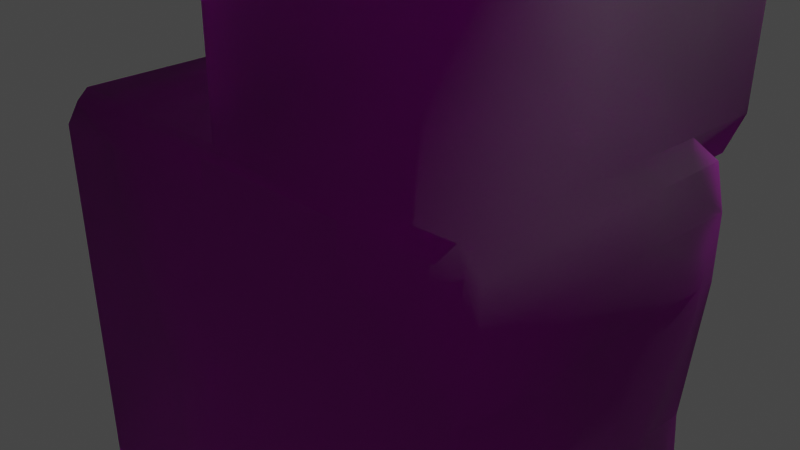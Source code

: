 # Source: Floor_Block_C.blend  (saved by Blender 3.5.10; exported with 4.5.12 LTS)
import bpy
from mathutils import Matrix  # noqa: F401  (used for matrix-valued properties, if any)

bpy.ops.wm.read_factory_settings(use_empty=True)
scene = bpy.context.scene
scene.name = 'Scene'

# ---- collections
col_collection = bpy.data.collections.new('Collection'); scene.collection.children.link(col_collection)

# ---- images (referenced by path relative to the original .blend; pixels are not part of the script)
import os
ASSET_DIR = os.environ.get("B2B_ASSET_DIR", "")  # directory of the original .blend (textures are referenced by path, not embedded)
HERE = os.path.dirname(os.path.abspath(__file__))  # packed textures are extracted next to this script under _unpacked/

def load_image(name, relpath, width, height, colorspace="sRGB"):
    """Load a texture the original file referenced (path relative to the .blend, or extracted next to this script)."""
    p = next((c for c in (os.path.join(HERE, relpath), os.path.join(ASSET_DIR, relpath)) if relpath and os.path.exists(c)), "")
    if p:
        img = bpy.data.images.load(p, check_existing=True)
        img.name = name
    else:  # same state as the original file: an image datablock whose file is absent (Cycles renders it pink)
        img = bpy.data.images.new(name, width, height)
        img.source = "FILE"
        img.filepath = "//" + (relpath or name)
    img.colorspace_settings.name = colorspace
    return img
img_dn_hl_floor_blocks_b_png = load_image('Dn_HL_Floor_Blocks_B.png', 'Dn_HL_Floor_Blocks_B.png', 1024, 1024, 'sRGB')
img_c__users_joo_desktop_files_game_environment_hell_textures__dn_h = load_image('C__Users_joo_Desktop_Files_Game_Environment_Hell_Textures__Dn_H', 'C__Users_joo_Desktop_Files_Game_Environment_Hell_Textures__Dn_HL_Floor_Blocks_A_NM_png_Normal_Bump.png', 1024, 1024, 'sRGB')

# ---- materials (node trees are filled in below, after node groups)
mat_dn_hl_floor_blocks_a_blend = bpy.data.materials.new('Dn_HL_Floor_Blocks_A_Blend')
mat_dn_hl_floor_blocks_a_blend.use_transparent_shadow = False
mat_dn_hl_floor_blocks_a_blend.diffuse_color = (0.588, 0.588, 0.588, 1.0)
mat_dn_hl_floor_blocks_a_blend.roughness = 0.9

# ---- material node trees
mat_dn_hl_floor_blocks_a_blend.use_nodes = True; mat_dn_hl_floor_blocks_a_blend.node_tree.nodes.clear()
_N = mat_dn_hl_floor_blocks_a_blend.node_tree.nodes; _L = mat_dn_hl_floor_blocks_a_blend.node_tree.links
n0 = _N.new('ShaderNodeBsdfPrincipled'); n0.name = 'Principled BSDF'; n0.location = (0, 300)
n0.distribution = 'GGX'
n0.subsurface_method = 'RANDOM_WALK_SKIN'
n0.inputs[2].default_value = 0.9
n0.inputs[13].default_value = 0.0
n0.inputs[18].default_value = 1.0
n0.inputs[27].default_value = (0.0, 0.0, 0.0, 1.0)
n0.inputs[28].default_value = 1.0
n1 = _N.new('ShaderNodeOutputMaterial'); n1.name = 'Material Output'; n1.location = (280, 300)
n2 = _N.new('ShaderNodeTexImage'); n2.name = 'Image Texture'; n2.location = (-480, 300)
n2.image = img_dn_hl_floor_blocks_b_png
n3 = _N.new('ShaderNodeTexImage'); n3.name = 'Image Texture.001'; n3.location = (-480, 0)
n3.image = img_c__users_joo_desktop_files_game_environment_hell_textures__dn_h
n4 = _N.new('ShaderNodeNormalMap'); n4.name = 'Normal Map'; n4.location = (-200, 0)
n4.inputs[0].default_value = 0.0
_L.new(n2.outputs[0], n0.inputs[0])
_L.new(n3.outputs[0], n4.inputs[1])
_L.new(n4.outputs[0], n0.inputs[5])
_L.new(n0.outputs[0], n1.inputs[0])
n1.is_active_output = True

# ---- world
world_world = bpy.data.worlds.new('World'); scene.world = world_world
world_world.use_nodes = True; world_world.node_tree.nodes.clear()
_N = world_world.node_tree.nodes; _L = world_world.node_tree.links
n0 = _N.new('ShaderNodeOutputWorld'); n0.name = 'World Output'; n0.location = (300, 300)
n1 = _N.new('ShaderNodeBackground'); n1.name = 'Background'; n1.location = (10, 300)
n1.inputs[0].default_value = (0.05088, 0.05088, 0.05088, 1.0)
_L.new(n1.outputs[0], n0.inputs[0])
n0.is_active_output = True
world_world.color = (0.05088, 0.05088, 0.05088)
world_world.use_sun_shadow = False
world_world.sun_shadow_jitter_overblur = 0.0

# ---- cameras
cam_camera = bpy.data.cameras.new('Camera')
cam_camera.clip_end = 100.0
cam_camera.ortho_scale = 7.314

# ---- lights
light_light = bpy.data.lights.new('Light', 'POINT')
light_light.transmission_factor = 0.0
light_light.energy = 1000.0
light_light.shadow_soft_size = 0.1
light_light.shadow_maximum_resolution = 0.006
light_light.use_absolute_resolution = True

# ---- meshes
me_floor_block_c = bpy.data.meshes.new('Floor_Block_C')
me_floor_block_c.from_pydata([(2.74, -2.55, 1.992), (2.625, -2.466, 1.992), (2.896, -2.652, 1.992), (1.414, 1.16, 1.992), (-0.449, 1.111, 1.992), (1.379, 0.726, 1.992), (-0.4596, 0.726, 1.992), (2.825, 1.185, -1.123), (2.495, 0.9631, -1.123), (2.555, 1.321, -1.123), (2.928, 0.726, -1.123), (2.511, 0.01322, -1.123), (2.921, 0.02539, -1.123), (0.5222, 0.8833, -1.123), (2.75, -1.523, -1.123), (2.445, -1.511, -1.123), (0.8307, -1.541, -1.123), (2.493, -2.636, -1.123), (2.821, -2.699, -1.123), (2.747, -3.716, -1.123), (2.444, -3.942, -1.123), (1.021, -3.919, -1.123), (0.1767, -3.919, -1.123), (-0.3784, -2.633, -1.123), (-0.3491, -3.92, -1.123), (-0.4001, -1.549, -1.123), (-0.4481, 0.844, -1.123), (-2.06, -2.041, -1.161), (-2.601, -3.88, -1.123), (-1.883, -1.864, -1.186), (-1.894, 0.7752, -1.123), (-0.449, 1.19, -1.123), (-1.837, -1.572, -1.207), (-1.999, 1.019, -1.123), (-2.26, 1.153, -1.018), (-2.245, 0.9949, -1.014), (-2.078, 0.931, -1.014), (-1.999, 0.7702, -1.014), (-2.587, 0.5815, -0.9436), (-2.572, 0.8953, -0.9436), (-1.985, -1.574, -1.098), (-2.563, -1.53, -1.028), (-2.023, -1.838, -1.077), (-2.225, -1.961, -1.052), (-2.548, -2.036, -1.014), (-2.653, -2.118, -1.123), (-2.83, -2.167, -1.123), (-2.775, -3.639, -1.123), (-0.57, -4.087, 1.992), (-2.601, -4.051, 1.992), (-2.601, -4.051, 0.3953), (-0.4568, -4.088, 0.3953), (-2.601, -4.051, -0.503), (0.2027, -4.065, 1.783), (-0.3896, -4.089, -0.5521), (0.1533, -4.098, -0.5015), (0.1711, -4.099, 0.3953), (1.119, -4.114, -0.4113), (1.075, -4.113, 0.3953), (0.9865, -4.112, 1.992), (2.581, -4.138, 1.992), (2.581, -4.138, -0.275), (2.581, -4.138, 0.3953), (2.885, -3.912, 1.992), (2.885, -3.912, 0.3953), (2.885, -3.912, -0.2965), (2.896, -2.647, 0.3953), (2.896, -2.645, -0.3495), (2.74, -2.533, 0.3953), (2.762, -1.525, 1.943), (2.75, -1.523, -0.3964), (2.75, -1.523, 0.3953), (2.763, -0.1257, 0.3953), (2.762, -0.1446, 1.992), (2.921, 0.0169, 1.992), (2.921, 0.02477, -0.8963), (2.921, 0.02125, 0.3953), (2.928, 0.726, 1.992), (2.928, 0.726, 0.3953), (2.847, 1.164, 1.875), (2.836, 1.175, 0.3386), (2.557, 1.337, 1.845), (2.556, 1.329, 0.324), (2.609, 3.774, 1.813), (2.609, 3.774, 0.3083), (2.447, 4.138, 1.813), (2.447, 4.138, 0.3083), (2.599, 3.29, -1.992), (2.555, 1.321, -1.992), (2.609, 3.774, -1.123), (2.447, 4.138, -1.123), (2.609, 3.774, -1.992), (2.447, 4.138, -1.798), (-0.4216, 0.8451, -1.798), (-0.449, 1.19, -1.798), (-0.4956, 3.147, -1.798), (-0.4956, 3.147, -1.123), (-0.291, 3.618, -1.798), (-0.291, 3.618, -1.123), (-0.4502, 1.195, 0.3272), (-0.5013, 3.383, -0.4796), (-0.516, 4.001, -0.2544), (-0.516, 3.999, 0.3057), (-0.516, 3.996, 1.808), (-0.4514, 1.2, 1.852), (2.475, 0.9623, -1.798), (0.5423, 0.8841, -1.798), (0.5471, 1.234, -1.992), (-0.09516, 0.8583, -1.798), (-0.09232, 1.206, -1.992), (-0.09156, 3.076, -1.992), (0.5091, 3.123, -1.992), (0.1589, 3.501, -1.992), (-0.07998, 3.847, -1.798), (0.4979, 3.679, -1.992), (0.3445, 4.113, -1.798), (-2.775, -3.815, 1.992), (-2.775, -3.812, 0.3953), (-2.827, -2.252, 0.3953), (-2.828, -2.229, 1.992), (-2.775, -3.811, -0.5134), (-2.831, -2.14, -0.5306), (-2.854, -1.475, 0.3953), (-2.854, -1.476, 1.992), (-2.928, 0.726, 1.992), (-2.839, -1.918, -0.1749), (-2.576, -2.027, -0.576), (-2.583, -1.824, -0.2661), (-2.854, -1.475, -0.02595), (-2.928, 0.726, 0.3953), (-2.74, 1.142, 1.822), (-2.587, -1.703, -0.5619), (-2.595, -1.474, -0.1467), (-2.595, -1.474, -0.5519), (-2.669, 0.726, -0.4807), (-2.669, 0.726, -0.147), (-2.616, 1.045, -0.445), (-2.928, 0.726, -0.03558), (-2.616, 1.045, -0.1443), (-2.394, 1.052, -0.4333), (-2.574, 1.048, -0.1436), (-2.3, 1.152, -0.3689), (-2.52, 1.147, -0.06109), (-1.866, 1.165, 1.833), (-2.191, 1.155, 0.3159), (-2.74, 1.142, -0.03579), (-2.74, 1.142, 0.3124), (-0.07998, 3.847, -1.123), (-0.3676, 4.104, -0.2701), (0.3445, 4.113, -1.123), (0.1745, 4.111, -0.7436), (0.5086, 4.115, 0.3083), (0.9866, 4.121, 1.813), (-0.3676, 4.104, 1.813), (-0.3676, 4.104, 0.3083), (2.529, -1.521, 1.943), (1.005, -3.88, 1.992), (2.678, -0.05986, 1.992), (1.198, -1.508, 1.992), (2.77, 1.195, 1.992), (1.527, 1.29, 1.848), (1.03, 3.886, 1.81), (-1.836, 1.081, 1.992), (-1.653, 0.726, 1.992), (-2.648, 1.063, 1.992), (-0.5106, -1.495, 1.992), (-0.528, -2.254, 1.992), (0.2602, -3.867, 1.992), (-0.5646, -3.853, 1.992), (0.2312, -3.984, 1.931)], [], [(0, 1, 2), (3, 4, 5), (6, 5, 4), (7, 8, 9), (8, 7, 10), (10, 11, 8), (11, 10, 12), (11, 13, 8), (14, 11, 12), (11, 14, 15), (11, 16, 13), (15, 16, 11), (14, 17, 15), (17, 16, 15), (17, 14, 18), (19, 17, 18), (17, 19, 20), (20, 21, 17), (21, 16, 17), (22, 16, 21), (22, 23, 16), (23, 22, 24), (25, 13, 16), (16, 23, 25), (13, 25, 26), (27, 23, 24), (27, 24, 28), (29, 25, 23), (23, 27, 29), (25, 30, 26), (30, 31, 26), (25, 29, 32), (32, 30, 25), (31, 30, 33), (31, 33, 34), (33, 35, 34), (30, 36, 33), (35, 33, 36), (32, 37, 30), (36, 30, 37), (36, 38, 35), (38, 36, 37), (35, 38, 39), (37, 32, 40), (40, 38, 37), (29, 40, 32), (38, 40, 41), (40, 29, 42), (29, 27, 42), (40, 43, 41), (43, 40, 42), (43, 42, 27), (41, 43, 44), (27, 45, 43), (43, 45, 44), (28, 45, 27), (44, 45, 46), (47, 45, 28), (45, 47, 46), (48, 49, 50), (48, 50, 51), (51, 50, 52), (51, 53, 48), (51, 52, 54), (28, 54, 52), (54, 28, 24), (24, 55, 54), (55, 51, 54), (55, 24, 22), (21, 55, 22), (53, 51, 56), (51, 55, 56), (55, 21, 57), (56, 55, 57), (20, 57, 21), (58, 53, 56), (58, 56, 57), (53, 58, 59), (59, 58, 60), (57, 20, 61), (61, 58, 57), (19, 61, 20), (60, 58, 62), (58, 61, 62), (60, 62, 63), (63, 62, 64), (61, 64, 62), (64, 2, 63), (61, 19, 65), (64, 61, 65), (2, 64, 66), (66, 64, 65), (19, 67, 65), (65, 67, 66), (67, 19, 18), (67, 18, 14), (2, 66, 68), (66, 67, 68), (68, 0, 2), (68, 69, 0), (67, 14, 70), (68, 67, 70), (69, 68, 71), (68, 70, 71), (69, 71, 72), (70, 72, 71), (69, 72, 73), (72, 74, 73), (14, 75, 70), (75, 72, 70), (75, 14, 12), (74, 72, 76), (75, 76, 72), (76, 77, 74), (10, 75, 12), (77, 76, 78), (75, 78, 76), (78, 75, 10), (77, 78, 79), (10, 80, 78), (80, 79, 78), (80, 10, 7), (80, 81, 79), (7, 82, 80), (82, 81, 80), (82, 83, 81), (9, 82, 7), (83, 82, 84), (9, 84, 82), (84, 85, 83), (85, 84, 86), (87, 9, 88), (89, 86, 84), (84, 9, 89), (89, 9, 87), (86, 89, 90), (89, 87, 91), (89, 92, 90), (92, 89, 91), (93, 26, 31), (93, 31, 94), (95, 94, 31), (31, 96, 95), (95, 96, 97), (96, 98, 97), (99, 96, 31), (100, 98, 96), (96, 99, 100), (98, 100, 101), (100, 102, 101), (100, 99, 102), (99, 103, 102), (103, 99, 104), (9, 105, 88), (105, 9, 8), (8, 106, 105), (106, 8, 13), (107, 105, 106), (105, 107, 88), (13, 108, 106), (108, 13, 26), (26, 93, 108), (108, 93, 94), (109, 106, 108), (108, 94, 109), (106, 109, 107), (94, 110, 109), (110, 107, 109), (110, 94, 95), (97, 110, 95), (111, 88, 107), (107, 110, 111), (88, 111, 87), (97, 112, 110), (112, 111, 110), (112, 97, 113), (87, 111, 114), (111, 112, 114), (113, 114, 112), (87, 114, 91), (114, 113, 115), (91, 114, 92), (92, 114, 115), (116, 50, 49), (50, 116, 117), (117, 52, 50), (116, 118, 117), (118, 116, 119), (52, 117, 120), (120, 28, 52), (28, 120, 47), (121, 120, 117), (120, 121, 47), (121, 117, 118), (47, 121, 46), (121, 44, 46), (119, 122, 118), (122, 119, 123), (124, 122, 123), (118, 125, 121), (118, 122, 125), (44, 121, 126), (44, 126, 41), (127, 121, 125), (121, 127, 126), (125, 122, 128), (125, 128, 127), (122, 124, 129), (129, 128, 122), (130, 129, 124), (131, 126, 127), (41, 126, 131), (132, 131, 127), (127, 128, 132), (41, 131, 133), (131, 132, 133), (133, 38, 41), (38, 133, 134), (132, 134, 133), (38, 134, 39), (128, 135, 132), (134, 132, 135), (136, 39, 134), (134, 135, 136), (135, 128, 137), (128, 129, 137), (135, 138, 136), (137, 138, 135), (139, 39, 136), (39, 139, 35), (35, 139, 34), (136, 140, 139), (140, 136, 138), (141, 34, 139), (140, 141, 139), (31, 34, 141), (31, 141, 99), (138, 142, 140), (142, 141, 140), (99, 143, 104), (141, 144, 99), (143, 99, 144), (144, 141, 142), (130, 143, 144), (142, 138, 145), (137, 145, 138), (146, 144, 142), (145, 146, 142), (146, 130, 144), (137, 146, 145), (129, 130, 146), (146, 137, 129), (97, 98, 113), (147, 113, 98), (115, 113, 147), (148, 147, 98), (98, 101, 148), (115, 147, 149), (92, 115, 149), (92, 149, 90), (147, 150, 149), (150, 90, 149), (150, 147, 148), (90, 150, 86), (148, 151, 150), (150, 151, 86), (86, 152, 85), (152, 86, 151), (153, 152, 151), (151, 148, 154), (154, 153, 151), (101, 154, 148), (154, 103, 153), (154, 101, 102), (102, 103, 154), (0, 69, 1), (1, 63, 2), (69, 155, 1), (69, 73, 155), (63, 1, 156), (156, 60, 63), (60, 156, 59), (155, 73, 157), (74, 157, 73), (77, 157, 74), (158, 1, 155), (157, 158, 155), (1, 158, 156), (157, 77, 5), (158, 157, 5), (159, 5, 77), (159, 77, 79), (159, 79, 81), (5, 159, 3), (81, 3, 159), (6, 158, 5), (3, 81, 160), (83, 160, 81), (104, 3, 160), (3, 104, 4), (160, 83, 161), (161, 104, 160), (85, 161, 83), (161, 85, 152), (153, 161, 152), (161, 153, 103), (104, 161, 103), (104, 162, 4), (162, 104, 143), (163, 4, 162), (4, 163, 6), (143, 164, 162), (164, 163, 162), (143, 130, 164), (124, 164, 130), (124, 163, 164), (123, 163, 124), (163, 165, 6), (163, 123, 165), (158, 6, 165), (119, 165, 123), (158, 165, 166), (119, 166, 165), (166, 156, 158), (116, 166, 119), (156, 166, 167), (156, 167, 59), (116, 168, 166), (167, 166, 168), (168, 116, 49), (49, 48, 168), (169, 59, 167), (168, 169, 167), (169, 168, 48), (59, 169, 53), (53, 169, 48)])
me_floor_block_c.polygons.foreach_set('use_smooth', [True] * 336)
_k = set([(3, 4), (3, 5), (4, 6)])
me_floor_block_c.attributes.new('sharp_edge', 'BOOLEAN', 'EDGE').data.foreach_set('value', [ (min(e.vertices), max(e.vertices)) in _k for e in me_floor_block_c.edges])
_uv = me_floor_block_c.uv_layers.new(name='UVMap')
_uv.uv.foreach_set('vector', [0.08258, 0.9899, 0.08649, 0.99, 0.07739, 0.99, 0.09448, 0.5801, 0.09522, 0.5291, 0.1067, 0.5793, 0.106, 0.5291, 0.1067, 0.5793, 0.09522, 0.5291, 0.3093, 0.146, 0.3022, 0.1509, 0.3037, 0.1431, 0.3022, 0.1509, 0.3093, 0.146, 0.3115, 0.1558, 0.3115, 0.1558, 0.3025, 0.1709, 0.3022, 0.1509, 0.3025, 0.1709, 0.3115, 0.1558, 0.311, 0.1704, 0.3025, 0.1709, 0.2607, 0.1519, 0.3022, 0.1509, 0.3071, 0.2031, 0.3025, 0.1709, 0.311, 0.1704, 0.3025, 0.1709, 0.3071, 0.2031, 0.3008, 0.2026, 0.3025, 0.1709, 0.2666, 0.2031, 0.2607, 0.1519, 0.3008, 0.2026, 0.2666, 0.2031, 0.3025, 0.1709, 0.3071, 0.2031, 0.3015, 0.2266, 0.3008, 0.2026, 0.3015, 0.2266, 0.2666, 0.2031, 0.3008, 0.2026, 0.3015, 0.2266, 0.3071, 0.2031, 0.3083, 0.228, 0.3066, 0.249, 0.3015, 0.2266, 0.3083, 0.228, 0.3015, 0.2266, 0.3066, 0.249, 0.3003, 0.2539, 0.3003, 0.2539, 0.2703, 0.2529, 0.3015, 0.2266, 0.2703, 0.2529, 0.2666, 0.2031, 0.3015, 0.2266, 0.2527, 0.2529, 0.2666, 0.2031, 0.2703, 0.2529, 0.2527, 0.2529, 0.2408, 0.2256, 0.2666, 0.2031, 0.2408, 0.2256, 0.2527, 0.2529, 0.2417, 0.2529, 0.2407, 0.2031, 0.2607, 0.1519, 0.2666, 0.2031, 0.2666, 0.2031, 0.2408, 0.2256, 0.2407, 0.2031, 0.2607, 0.1519, 0.2407, 0.2031, 0.2407, 0.1528, 0.2053, 0.2134, 0.2408, 0.2256, 0.2417, 0.2529, 0.2053, 0.2134, 0.2417, 0.2529, 0.1953, 0.2524, 0.2091, 0.2095, 0.2407, 0.2031, 0.2408, 0.2256, 0.2408, 0.2256, 0.2053, 0.2134, 0.2091, 0.2095, 0.2407, 0.2031, 0.2103, 0.1538, 0.2407, 0.1528, 0.2103, 0.1538, 0.2408, 0.1455, 0.2407, 0.1528, 0.2407, 0.2031, 0.2091, 0.2095, 0.2104, 0.2031, 0.2104, 0.2031, 0.2103, 0.1538, 0.2407, 0.2031, 0.2408, 0.1455, 0.2103, 0.1538, 0.2084, 0.1484, 0.2408, 0.1455, 0.2084, 0.1484, 0.2026, 0.1455, 0.2084, 0.1484, 0.2026, 0.1489, 0.2026, 0.1455, 0.2103, 0.1538, 0.2058, 0.1509, 0.2084, 0.1484, 0.2026, 0.1489, 0.2084, 0.1484, 0.2058, 0.1509, 0.2104, 0.2031, 0.2072, 0.1543, 0.2103, 0.1538, 0.2058, 0.1509, 0.2103, 0.1538, 0.2072, 0.1543, 0.2058, 0.1509, 0.1943, 0.1567, 0.2026, 0.1489, 0.1943, 0.1567, 0.2058, 0.1509, 0.2072, 0.1543, 0.2026, 0.1489, 0.1943, 0.1567, 0.1954, 0.1504, 0.2072, 0.1543, 0.2104, 0.2031, 0.2065, 0.2031, 0.2065, 0.2031, 0.1943, 0.1567, 0.2072, 0.1543, 0.2091, 0.2095, 0.2065, 0.2031, 0.2104, 0.2031, 0.1943, 0.1567, 0.2065, 0.2031, 0.1943, 0.2017, 0.2065, 0.2031, 0.2091, 0.2095, 0.2054, 0.2085, 0.2091, 0.2095, 0.2053, 0.2134, 0.2054, 0.2085, 0.2065, 0.2031, 0.2012, 0.2109, 0.1943, 0.2017, 0.2012, 0.2109, 0.2065, 0.2031, 0.2054, 0.2085, 0.2012, 0.2109, 0.2054, 0.2085, 0.2053, 0.2134, 0.1943, 0.2017, 0.2012, 0.2109, 0.1943, 0.2124, 0.2053, 0.2134, 0.1927, 0.2158, 0.2012, 0.2109, 0.2012, 0.2109, 0.1927, 0.2158, 0.1943, 0.2124, 0.1953, 0.2524, 0.1927, 0.2158, 0.2053, 0.2134, 0.1943, 0.2124, 0.1927, 0.2158, 0.1891, 0.2168, 0.1915, 0.2476, 0.1927, 0.2158, 0.1953, 0.2524, 0.1927, 0.2158, 0.1915, 0.2476, 0.1891, 0.2168, 0.4424, 0.8716, 0.4321, 0.9266, 0.3889, 0.9186, 0.4424, 0.8716, 0.3889, 0.9186, 0.3999, 0.8606, 0.3999, 0.8606, 0.3889, 0.9186, 0.3645, 0.9141, 0.3999, 0.8606, 0.4409, 0.8495, 0.4424, 0.8716, 0.3999, 0.8606, 0.3645, 0.9141, 0.3745, 0.8541, 0.3472, 0.9109, 0.3745, 0.8541, 0.3645, 0.9141, 0.3745, 0.8541, 0.3472, 0.9109, 0.3586, 0.85, 0.3586, 0.85, 0.3787, 0.8397, 0.3745, 0.8541, 0.3787, 0.8397, 0.3999, 0.8606, 0.3745, 0.8541, 0.3787, 0.8397, 0.3586, 0.85, 0.3611, 0.8357, 0.3655, 0.8127, 0.3787, 0.8397, 0.3611, 0.8357, 0.4409, 0.8495, 0.3999, 0.8606, 0.4031, 0.8438, 0.3999, 0.8606, 0.3787, 0.8397, 0.4031, 0.8438, 0.3787, 0.8397, 0.3655, 0.8127, 0.3857, 0.8142, 0.4031, 0.8438, 0.3787, 0.8397, 0.3857, 0.8142, 0.3726, 0.7737, 0.3857, 0.8142, 0.3655, 0.8127, 0.4077, 0.8195, 0.4409, 0.8495, 0.4031, 0.8438, 0.4077, 0.8195, 0.4031, 0.8438, 0.3857, 0.8142, 0.4409, 0.8495, 0.4077, 0.8195, 0.4507, 0.8286, 0.4507, 0.8286, 0.4077, 0.8195, 0.458, 0.7841, 0.3857, 0.8142, 0.3726, 0.7737, 0.3965, 0.7765, 0.3965, 0.7765, 0.4077, 0.8195, 0.3857, 0.8142, 0.3745, 0.7627, 0.3965, 0.7765, 0.3726, 0.7737, 0.458, 0.7841, 0.4077, 0.8195, 0.4148, 0.7786, 0.4077, 0.8195, 0.3965, 0.7765, 0.4148, 0.7786, 0.458, 0.7841, 0.4148, 0.7786, 0.4595, 0.7731, 0.4595, 0.7731, 0.4148, 0.7786, 0.416, 0.7683, 0.3965, 0.7765, 0.416, 0.7683, 0.4148, 0.7786, 0.416, 0.7683, 0.4617, 0.7363, 0.4595, 0.7731, 0.3965, 0.7765, 0.3745, 0.7627, 0.3975, 0.7665, 0.416, 0.7683, 0.3965, 0.7765, 0.3975, 0.7665, 0.4617, 0.7363, 0.416, 0.7683, 0.4175, 0.7336, 0.4175, 0.7336, 0.416, 0.7683, 0.3975, 0.7665, 0.3745, 0.7627, 0.3967, 0.7324, 0.3975, 0.7665, 0.3975, 0.7665, 0.3967, 0.7324, 0.4175, 0.7336, 0.3967, 0.7324, 0.3745, 0.7627, 0.3752, 0.7344, 0.3967, 0.7324, 0.3752, 0.7344, 0.3752, 0.7017, 0.4617, 0.7363, 0.4175, 0.7336, 0.4177, 0.7285, 0.4175, 0.7336, 0.3967, 0.7324, 0.4177, 0.7285, 0.4177, 0.7285, 0.4617, 0.731, 0.4617, 0.7363, 0.4177, 0.7285, 0.4602, 0.7014, 0.4617, 0.731, 0.3967, 0.7324, 0.3752, 0.7017, 0.3953, 0.7014, 0.4177, 0.7285, 0.3967, 0.7324, 0.3953, 0.7014, 0.4602, 0.7014, 0.4177, 0.7285, 0.4172, 0.7012, 0.4177, 0.7285, 0.3953, 0.7014, 0.4172, 0.7012, 0.4602, 0.7014, 0.4172, 0.7012, 0.417, 0.6631, 0.3953, 0.7014, 0.417, 0.6631, 0.4172, 0.7012, 0.4602, 0.7014, 0.417, 0.6631, 0.4609, 0.6628, 0.417, 0.6631, 0.4609, 0.6565, 0.4609, 0.6628, 0.3752, 0.7017, 0.3813, 0.6584, 0.3953, 0.7014, 0.3813, 0.6584, 0.417, 0.6631, 0.3953, 0.7014, 0.3813, 0.6584, 0.3752, 0.7017, 0.375, 0.6587, 0.4609, 0.6565, 0.417, 0.6631, 0.4167, 0.6572, 0.3813, 0.6584, 0.4167, 0.6572, 0.417, 0.6631, 0.4167, 0.6572, 0.4602, 0.6367, 0.4609, 0.6565, 0.3745, 0.6394, 0.3813, 0.6584, 0.375, 0.6587, 0.4602, 0.6367, 0.4167, 0.6572, 0.4163, 0.6379, 0.3813, 0.6584, 0.4163, 0.6379, 0.4167, 0.6572, 0.4163, 0.6379, 0.3813, 0.6584, 0.3745, 0.6394, 0.4602, 0.6367, 0.4163, 0.6379, 0.4565, 0.6245, 0.3745, 0.6394, 0.4143, 0.6255, 0.4163, 0.6379, 0.4143, 0.6255, 0.4565, 0.6245, 0.4163, 0.6379, 0.4143, 0.6255, 0.3745, 0.6394, 0.374, 0.6265, 0.4143, 0.6255, 0.4556, 0.6152, 0.4565, 0.6245, 0.374, 0.6265, 0.4136, 0.6167, 0.4143, 0.6255, 0.4136, 0.6167, 0.4556, 0.6152, 0.4143, 0.6255, 0.4136, 0.6167, 0.4529, 0.5483, 0.4556, 0.6152, 0.3738, 0.6182, 0.4136, 0.6167, 0.374, 0.6265, 0.4529, 0.5483, 0.4136, 0.6167, 0.4114, 0.5493, 0.3738, 0.6182, 0.4114, 0.5493, 0.4136, 0.6167, 0.4114, 0.5493, 0.4524, 0.5374, 0.4529, 0.5483, 0.4524, 0.5374, 0.4114, 0.5493, 0.4111, 0.5386, 0.3484, 0.5645, 0.3738, 0.6182, 0.3499, 0.6187, 0.3721, 0.5505, 0.4111, 0.5386, 0.4114, 0.5493, 0.4114, 0.5493, 0.3738, 0.6182, 0.3721, 0.5505, 0.3721, 0.5505, 0.3738, 0.6182, 0.3484, 0.5645, 0.4111, 0.5386, 0.3721, 0.5505, 0.3716, 0.5396, 0.3721, 0.5505, 0.3484, 0.5645, 0.3481, 0.5513, 0.3721, 0.5505, 0.353, 0.54, 0.3716, 0.5396, 0.353, 0.54, 0.3721, 0.5505, 0.3481, 0.5513, 0.2732, 0.1411, 0.2546, 0.1411, 0.2546, 0.1318, 0.2732, 0.1411, 0.2546, 0.1318, 0.2732, 0.1318, 0.2729, 0.07764, 0.2732, 0.1318, 0.2546, 0.1318, 0.2546, 0.1318, 0.2544, 0.07764, 0.2729, 0.07764, 0.2729, 0.07764, 0.2544, 0.07764, 0.2732, 0.06397, 0.2544, 0.07764, 0.2546, 0.06348, 0.2732, 0.06397, 0.2152, 0.1318, 0.2544, 0.07764, 0.2546, 0.1318, 0.2366, 0.07129, 0.2546, 0.06348, 0.2544, 0.07764, 0.2544, 0.07764, 0.2152, 0.1318, 0.2366, 0.07129, 0.2546, 0.06348, 0.2366, 0.07129, 0.2296, 0.05469, 0.2366, 0.07129, 0.2142, 0.05518, 0.2296, 0.05469, 0.2366, 0.07129, 0.2152, 0.1318, 0.2142, 0.05518, 0.2152, 0.1318, 0.1726, 0.05615, 0.2142, 0.05518, 0.1726, 0.05615, 0.2152, 0.1318, 0.1732, 0.1333, 0.9463, 0.5232, 0.9385, 0.509, 0.9463, 0.5049, 0.9385, 0.509, 0.9463, 0.5232, 0.9385, 0.5234, 0.9385, 0.5234, 0.8975, 0.509, 0.9385, 0.509, 0.8975, 0.509, 0.9385, 0.5234, 0.8965, 0.5229, 0.8984, 0.5005, 0.9385, 0.509, 0.8975, 0.509, 0.9385, 0.509, 0.8984, 0.5005, 0.9404, 0.5002, 0.8965, 0.5229, 0.8838, 0.5085, 0.8975, 0.509, 0.8838, 0.5085, 0.8965, 0.5229, 0.8765, 0.5225, 0.8765, 0.5225, 0.877, 0.5083, 0.8838, 0.5085, 0.8838, 0.5085, 0.877, 0.5083, 0.877, 0.5012, 0.8853, 0.5002, 0.8975, 0.509, 0.8838, 0.5085, 0.8838, 0.5085, 0.877, 0.5012, 0.8853, 0.5002, 0.8975, 0.509, 0.8853, 0.5002, 0.8984, 0.5005, 0.877, 0.5012, 0.8857, 0.4619, 0.8853, 0.5002, 0.8857, 0.4619, 0.8984, 0.5005, 0.8853, 0.5002, 0.8857, 0.4619, 0.877, 0.5012, 0.8765, 0.46, 0.8809, 0.4497, 0.8857, 0.4619, 0.8765, 0.46, 0.8984, 0.4609, 0.9404, 0.5002, 0.8984, 0.5005, 0.8984, 0.5005, 0.8857, 0.4619, 0.8984, 0.4609, 0.9404, 0.5002, 0.8984, 0.4609, 0.9424, 0.458, 0.8809, 0.4497, 0.8911, 0.4531, 0.8857, 0.4619, 0.8911, 0.4531, 0.8984, 0.4609, 0.8857, 0.4619, 0.8911, 0.4531, 0.8809, 0.4497, 0.8853, 0.4453, 0.9424, 0.458, 0.8984, 0.4609, 0.8979, 0.4497, 0.8984, 0.4609, 0.8911, 0.4531, 0.8979, 0.4497, 0.8853, 0.4453, 0.8979, 0.4497, 0.8911, 0.4531, 0.9424, 0.458, 0.8979, 0.4497, 0.9424, 0.4473, 0.8979, 0.4497, 0.8853, 0.4453, 0.8945, 0.4395, 0.9424, 0.4473, 0.8979, 0.4497, 0.939, 0.439, 0.939, 0.439, 0.8979, 0.4497, 0.8945, 0.4395, 0.6152, 0.6094, 0.6592, 0.6182, 0.6147, 0.6174, 0.6592, 0.6182, 0.6152, 0.6094, 0.6592, 0.6099, 0.6592, 0.6099, 0.6836, 0.6191, 0.6592, 0.6182, 0.6152, 0.6094, 0.6611, 0.5666, 0.6592, 0.6099, 0.6611, 0.5666, 0.6152, 0.6094, 0.6167, 0.5664, 0.6836, 0.6191, 0.6592, 0.6099, 0.6841, 0.6108, 0.6841, 0.6108, 0.7012, 0.616, 0.6836, 0.6191, 0.7012, 0.616, 0.6841, 0.6108, 0.7012, 0.6077, 0.6875, 0.5647, 0.6841, 0.6108, 0.6592, 0.6099, 0.6841, 0.6108, 0.6875, 0.5647, 0.7012, 0.6077, 0.6875, 0.5647, 0.6592, 0.6099, 0.6611, 0.5666, 0.7012, 0.6077, 0.6875, 0.5647, 0.7041, 0.5676, 0.6875, 0.5647, 0.7026, 0.5588, 0.7041, 0.5676, 0.6167, 0.5664, 0.6606, 0.5454, 0.6611, 0.5666, 0.6606, 0.5454, 0.6167, 0.5664, 0.6162, 0.5457, 0.6128, 0.4849, 0.6606, 0.5454, 0.6162, 0.5457, 0.6611, 0.5666, 0.6772, 0.5574, 0.6875, 0.5647, 0.6611, 0.5666, 0.6606, 0.5454, 0.6772, 0.5574, 0.7026, 0.5588, 0.6875, 0.5647, 0.6914, 0.5579, 0.7026, 0.5588, 0.6914, 0.5579, 0.7041, 0.5442, 0.6831, 0.5525, 0.6875, 0.5647, 0.6772, 0.5574, 0.6875, 0.5647, 0.6831, 0.5525, 0.6914, 0.5579, 0.6772, 0.5574, 0.6606, 0.5454, 0.6719, 0.5449, 0.6772, 0.5574, 0.6719, 0.5449, 0.6831, 0.5525, 0.6606, 0.5454, 0.6128, 0.4849, 0.6562, 0.4854, 0.6562, 0.4854, 0.6719, 0.5449, 0.6606, 0.5454, 0.6177, 0.4712, 0.6562, 0.4854, 0.6128, 0.4849, 0.6914, 0.5491, 0.6914, 0.5579, 0.6831, 0.5525, 0.7041, 0.5442, 0.6914, 0.5579, 0.6914, 0.5491, 0.6797, 0.5432, 0.6914, 0.5491, 0.6831, 0.5525, 0.6831, 0.5525, 0.6719, 0.5449, 0.6797, 0.5432, 0.7041, 0.5442, 0.6914, 0.5491, 0.6909, 0.5427, 0.6914, 0.5491, 0.6797, 0.5432, 0.6909, 0.5427, 0.6909, 0.5427, 0.6968, 0.4849, 0.7041, 0.5442, 0.6968, 0.4849, 0.6909, 0.5427, 0.6836, 0.4824, 0.6797, 0.5432, 0.6836, 0.4824, 0.6909, 0.5427, 0.6968, 0.4849, 0.6836, 0.4824, 0.6958, 0.4761, 0.6719, 0.5449, 0.6743, 0.4829, 0.6797, 0.5432, 0.6836, 0.4824, 0.6797, 0.5432, 0.6743, 0.4829, 0.6816, 0.4736, 0.6958, 0.4761, 0.6836, 0.4824, 0.6836, 0.4824, 0.6743, 0.4829, 0.6816, 0.4736, 0.6743, 0.4829, 0.6719, 0.5449, 0.6675, 0.4854, 0.6719, 0.5449, 0.6562, 0.4854, 0.6675, 0.4854, 0.6743, 0.4829, 0.6733, 0.4731, 0.6816, 0.4736, 0.6675, 0.4854, 0.6733, 0.4731, 0.6743, 0.4829, 0.6821, 0.4678, 0.6958, 0.4761, 0.6816, 0.4736, 0.6958, 0.4761, 0.6821, 0.4678, 0.6992, 0.4673, 0.6992, 0.4673, 0.6821, 0.4678, 0.6982, 0.4629, 0.6816, 0.4736, 0.6738, 0.4722, 0.6821, 0.4678, 0.6738, 0.4722, 0.6816, 0.4736, 0.6733, 0.4731, 0.6802, 0.4639, 0.6982, 0.4629, 0.6821, 0.4678, 0.6738, 0.4722, 0.6802, 0.4639, 0.6821, 0.4678, 0.7041, 0.4136, 0.6982, 0.4629, 0.6802, 0.4639, 0.7041, 0.4136, 0.6802, 0.4639, 0.6646, 0.4111, 0.6733, 0.4731, 0.6709, 0.4692, 0.6738, 0.4722, 0.6709, 0.4692, 0.6802, 0.4639, 0.6738, 0.4722, 0.6646, 0.4111, 0.6196, 0.4468, 0.6226, 0.4077, 0.6802, 0.4639, 0.6616, 0.4585, 0.6646, 0.4111, 0.6196, 0.4468, 0.6646, 0.4111, 0.6616, 0.4585, 0.6616, 0.4585, 0.6802, 0.4639, 0.6709, 0.4692, 0.6177, 0.4712, 0.6196, 0.4468, 0.6616, 0.4585, 0.6709, 0.4692, 0.6733, 0.4731, 0.668, 0.4736, 0.6675, 0.4854, 0.668, 0.4736, 0.6733, 0.4731, 0.6587, 0.4727, 0.6616, 0.4585, 0.6709, 0.4692, 0.668, 0.4736, 0.6587, 0.4727, 0.6709, 0.4692, 0.6587, 0.4727, 0.6177, 0.4712, 0.6616, 0.4585, 0.6675, 0.4854, 0.6587, 0.4727, 0.668, 0.4736, 0.6562, 0.4854, 0.6177, 0.4712, 0.6587, 0.4727, 0.6587, 0.4727, 0.6675, 0.4854, 0.6562, 0.4854, 0.1647, 0.1338, 0.1464, 0.1353, 0.1638, 0.1255, 0.1453, 0.127, 0.1638, 0.1255, 0.1464, 0.1353, 0.1631, 0.1118, 0.1638, 0.1255, 0.1453, 0.127, 0.1199, 0.1313, 0.1453, 0.127, 0.1464, 0.1353, 0.1464, 0.1353, 0.1196, 0.1362, 0.1199, 0.1313, 0.1631, 0.1118, 0.1453, 0.127, 0.1444, 0.1128, 0.162, 0.05371, 0.1631, 0.1118, 0.1444, 0.1128, 0.162, 0.05371, 0.1444, 0.1128, 0.1434, 0.05469, 0.1453, 0.127, 0.1338, 0.1172, 0.1444, 0.1128, 0.1338, 0.1172, 0.1434, 0.05469, 0.1444, 0.1128, 0.1338, 0.1172, 0.1453, 0.127, 0.1199, 0.1313, 0.1434, 0.05469, 0.1338, 0.1172, 0.1046, 0.0542, 0.1199, 0.1313, 0.1044, 0.1074, 0.1338, 0.1172, 0.1338, 0.1172, 0.1044, 0.1074, 0.1046, 0.0542, 0.1046, 0.0542, 0.06293, 0.09424, 0.06317, 0.05371, 0.06293, 0.09424, 0.1046, 0.0542, 0.1044, 0.1074, 0.06268, 0.1313, 0.06293, 0.09424, 0.1044, 0.1074, 0.1044, 0.1074, 0.1199, 0.1313, 0.1041, 0.1313, 0.1041, 0.1313, 0.06268, 0.1313, 0.1044, 0.1074, 0.1196, 0.1362, 0.1041, 0.1313, 0.1199, 0.1313, 0.1041, 0.1313, 0.0628, 0.1367, 0.06268, 0.1313, 0.1041, 0.1313, 0.1196, 0.1362, 0.1042, 0.1367, 0.1042, 0.1367, 0.0628, 0.1367, 0.1041, 0.1313, 0.1953, 0.6189, 0.1671, 0.6189, 0.1932, 0.6155, 0.1932, 0.6155, 0.2327, 0.623, 0.1981, 0.623, 0.1671, 0.6189, 0.1674, 0.6125, 0.1932, 0.6155, 0.1671, 0.6189, 0.1294, 0.6184, 0.1674, 0.6125, 0.2327, 0.623, 0.1932, 0.6155, 0.233, 0.5713, 0.233, 0.5713, 0.2389, 0.6147, 0.2327, 0.623, 0.2389, 0.6147, 0.233, 0.5713, 0.2394, 0.5708, 0.1674, 0.6125, 0.1294, 0.6184, 0.1272, 0.616, 0.1249, 0.6226, 0.1272, 0.616, 0.1294, 0.6184, 0.1058, 0.623, 0.1272, 0.616, 0.1249, 0.6226, 0.168, 0.5757, 0.1932, 0.6155, 0.1674, 0.6125, 0.1272, 0.616, 0.168, 0.5757, 0.1674, 0.6125, 0.1932, 0.6155, 0.168, 0.5757, 0.233, 0.5713, 0.1272, 0.616, 0.1058, 0.623, 0.1067, 0.5793, 0.168, 0.5757, 0.1272, 0.616, 0.1067, 0.5793, 0.09436, 0.6167, 0.1067, 0.5793, 0.1058, 0.623, 0.09436, 0.6167, 0.1058, 0.623, 0.09308, 0.6204, 0.09436, 0.6167, 0.09308, 0.6204, 0.0882, 0.6118, 0.1067, 0.5793, 0.09436, 0.6167, 0.09448, 0.5801, 0.0882, 0.6118, 0.09448, 0.5801, 0.09436, 0.6167, 0.106, 0.5291, 0.168, 0.5757, 0.1067, 0.5793, 0.09448, 0.5801, 0.0882, 0.6118, 0.08917, 0.5833, 0.02229, 0.6165, 0.08917, 0.5833, 0.0882, 0.6118, 0.09064, 0.5291, 0.09448, 0.5801, 0.08917, 0.5833, 0.09448, 0.5801, 0.09064, 0.5291, 0.09522, 0.5291, 0.08917, 0.5833, 0.02229, 0.6165, 0.01752, 0.573, 0.01752, 0.573, 0.09064, 0.5291, 0.08917, 0.5833, 0.01218, 0.6123, 0.01752, 0.573, 0.02229, 0.6165, 0.01752, 0.573, 0.01218, 0.6123, 0.01102, 0.572, 0.009995, 0.5347, 0.01752, 0.573, 0.01102, 0.572, 0.01752, 0.573, 0.009995, 0.5347, 0.01286, 0.5305, 0.09064, 0.5291, 0.01752, 0.573, 0.01286, 0.5305, 0.09064, 0.5291, 0.09638, 0.4912, 0.09522, 0.5291, 0.09638, 0.4912, 0.09064, 0.5291, 0.09149, 0.4902, 0.1063, 0.4961, 0.09522, 0.5291, 0.09638, 0.4912, 0.09522, 0.5291, 0.1063, 0.4961, 0.106, 0.5291, 0.09149, 0.4902, 0.09759, 0.4692, 0.09638, 0.4912, 0.09759, 0.4692, 0.1063, 0.4961, 0.09638, 0.4912, 0.09149, 0.4902, 0.09302, 0.4658, 0.09759, 0.4692, 0.1058, 0.4604, 0.09759, 0.4692, 0.09302, 0.4658, 0.1058, 0.4604, 0.1063, 0.4961, 0.09759, 0.4692, 0.1664, 0.4634, 0.1063, 0.4961, 0.1058, 0.4604, 0.1063, 0.4961, 0.1676, 0.5283, 0.106, 0.5291, 0.1063, 0.4961, 0.1664, 0.4634, 0.1676, 0.5283, 0.168, 0.5757, 0.106, 0.5291, 0.1676, 0.5283, 0.187, 0.4648, 0.1676, 0.5283, 0.1664, 0.4634, 0.168, 0.5757, 0.1676, 0.5283, 0.1887, 0.5283, 0.187, 0.4648, 0.1887, 0.5283, 0.1676, 0.5283, 0.1887, 0.5283, 0.233, 0.5713, 0.168, 0.5757, 0.2303, 0.4668, 0.1887, 0.5283, 0.187, 0.4648, 0.233, 0.5713, 0.1887, 0.5283, 0.2338, 0.5505, 0.233, 0.5713, 0.2338, 0.5505, 0.2394, 0.5708, 0.2303, 0.4668, 0.2328, 0.5278, 0.1887, 0.5283, 0.2338, 0.5505, 0.1887, 0.5283, 0.2328, 0.5278, 0.2328, 0.5278, 0.2303, 0.4668, 0.2368, 0.4717, 0.2368, 0.4717, 0.2391, 0.5273, 0.2328, 0.5278, 0.2374, 0.5496, 0.2394, 0.5708, 0.2338, 0.5505, 0.2328, 0.5278, 0.2374, 0.5496, 0.2338, 0.5505, 0.2374, 0.5496, 0.2328, 0.5278, 0.2391, 0.5273, 0.2394, 0.5708, 0.2374, 0.5496, 0.2421, 0.5488, 0.2421, 0.5488, 0.2374, 0.5496, 0.2391, 0.5273])
me_floor_block_c.materials.append(mat_dn_hl_floor_blocks_a_blend)
me_floor_block_c.update()
me_floor_block_c.normals_split_custom_set([tuple(v) for v in zip(*[iter([0.8675, 0.4975, 0.003297, 0.5466, 0.8373, -0.01493, 0.883, 0.4693, 0.004766, 1.479e-07, 0.0, 1.0, 2.127e-08, 0.0, 1.0, -1.214e-08, 0.0, 1.0, 2.645e-08, 0.0, 1.0, -1.214e-08, 0.0, 1.0, 2.127e-08, 0.0, 1.0, 0.5566, 0.4331, -0.709, 0.4676, -0.5215, -0.7137, 0.8816, 0.06615, -0.4673, 0.4676, -0.5215, -0.7137, 0.5566, 0.4331, -0.709, 0.7025, 0.07296, -0.708, 0.7025, 0.07296, -0.708, 8.136e-08, 0.0, -1.0, 0.4676, -0.5215, -0.7137, 8.136e-08, 0.0, -1.0, 0.7025, 0.07296, -0.708, 0.7058, -0.04201, -0.7072, 8.136e-08, 0.0, -1.0, 0.02859, -0.7066, -0.7071, 0.4676, -0.5215, -0.7137, 0.7002, -0.002412, -0.7139, 8.136e-08, 0.0, -1.0, 0.7058, -0.04201, -0.7072, 8.136e-08, 0.0, -1.0, 0.7002, -0.002412, -0.7139, 5.939e-08, 0.0, -1.0, 8.136e-08, 0.0, -1.0, -4.889e-09, 0.0, -1.0, 0.02859, -0.7066, -0.7071, 5.939e-08, 0.0, -1.0, -4.889e-09, 0.0, -1.0, 8.136e-08, 0.0, -1.0, 0.7002, -0.002412, -0.7139, -4.819e-08, 0.0, -1.0, 5.939e-08, 0.0, -1.0, -4.819e-08, 0.0, -1.0, -4.889e-09, 0.0, -1.0, 5.939e-08, 0.0, -1.0, -4.819e-08, 0.0, -1.0, 0.7002, -0.002412, -0.7139, 0.6724, -0.006085, -0.7402, 0.5617, -0.269, -0.7824, -4.819e-08, 0.0, -1.0, 0.6724, -0.006085, -0.7402, -4.819e-08, 0.0, -1.0, 0.5617, -0.269, -0.7824, 0.1802, -0.5784, -0.7956, 0.1802, -0.5784, -0.7956, -0.002541, -0.6055, -0.7958, -4.819e-08, 0.0, -1.0, -0.002541, -0.6055, -0.7958, -4.889e-09, 0.0, -1.0, -4.819e-08, 0.0, -1.0, 0.0003685, -0.6013, -0.799, -4.889e-09, 0.0, -1.0, -0.002541, -0.6055, -0.7958, 0.0003685, -0.6013, -0.799, 0.01394, -0.002269, -0.9999, -4.889e-09, 0.0, -1.0, 0.01394, -0.002269, -0.9999, 0.0003685, -0.6013, -0.799, -0.0001303, -0.6008, -0.7994, 0.02052, 0.003726, -0.9998, 0.02859, -0.7066, -0.7071, -4.889e-09, 0.0, -1.0, -4.889e-09, 0.0, -1.0, 0.01394, -0.002269, -0.9999, 0.02052, 0.003726, -0.9998, 0.02859, -0.7066, -0.7071, 0.02052, 0.003726, -0.9998, -0.5534, -0.5781, -0.5997, -0.1625, 0.1853, -0.9692, 0.01394, -0.002269, -0.9999, -0.0001303, -0.6008, -0.7994, -0.1625, 0.1853, -0.9692, -0.0001303, -0.6008, -0.7994, -0.3658, -0.6848, -0.6303, -0.2388, 0.02457, -0.9708, 0.02052, 0.003726, -0.9998, 0.01394, -0.002269, -0.9999, 0.01394, -0.002269, -0.9999, -0.1625, 0.1853, -0.9692, -0.2388, 0.02457, -0.9708, 0.02052, 0.003726, -0.9998, -0.3389, -0.06374, -0.9387, -0.5534, -0.5781, -0.5997, -0.3389, -0.06374, -0.9387, -0.5826, 0.575, -0.5744, -0.5534, -0.5781, -0.5997, 0.02052, 0.003726, -0.9998, -0.2388, 0.02457, -0.9708, -0.2658, 0.0011, -0.964, -0.2658, 0.0011, -0.964, -0.3389, -0.06374, -0.9387, 0.02052, 0.003726, -0.9998, -0.5826, 0.575, -0.5744, -0.3389, -0.06374, -0.9387, -0.2511, 0.09365, -0.9634, -0.5826, 0.575, -0.5744, -0.2511, 0.09365, -0.9634, -0.5647, 0.5231, -0.6384, -0.2511, 0.09365, -0.9634, -0.6506, 0.1707, -0.74, -0.5647, 0.5231, -0.6384, -0.3389, -0.06374, -0.9387, -0.3328, -0.3446, -0.8778, -0.2511, 0.09365, -0.9634, -0.6506, 0.1707, -0.74, -0.2511, 0.09365, -0.9634, -0.3328, -0.3446, -0.8778, -0.2658, 0.0011, -0.964, -0.4697, -0.1088, -0.8761, -0.3389, -0.06374, -0.9387, -0.3328, -0.3446, -0.8778, -0.3389, -0.06374, -0.9387, -0.4697, -0.1088, -0.8761, -0.3328, -0.3446, -0.8778, -0.6958, 0.006652, -0.7182, -0.6506, 0.1707, -0.74, -0.6958, 0.006652, -0.7182, -0.3328, -0.3446, -0.8778, -0.4697, -0.1088, -0.8761, -0.6506, 0.1707, -0.74, -0.6958, 0.006652, -0.7182, -0.5819, 0.3745, -0.7219, -0.4697, -0.1088, -0.8761, -0.2658, 0.0011, -0.964, -0.3832, 0.01333, -0.9236, -0.3832, 0.01333, -0.9236, -0.6958, 0.006652, -0.7182, -0.4697, -0.1088, -0.8761, -0.2388, 0.02457, -0.9708, -0.3832, 0.01333, -0.9236, -0.2658, 0.0011, -0.964, -0.6958, 0.006652, -0.7182, -0.3832, 0.01333, -0.9236, -0.7257, -0.01147, -0.6879, -0.3832, 0.01333, -0.9236, -0.2388, 0.02457, -0.9708, -0.3727, 0.1427, -0.9169, -0.2388, 0.02457, -0.9708, -0.1625, 0.1853, -0.9692, -0.3727, 0.1427, -0.9169, -0.3832, 0.01333, -0.9236, -0.1803, 0.349, -0.9196, -0.7257, -0.01147, -0.6879, -0.1803, 0.349, -0.9196, -0.3832, 0.01333, -0.9236, -0.3727, 0.1427, -0.9169, -0.1803, 0.349, -0.9196, -0.3727, 0.1427, -0.9169, -0.1625, 0.1853, -0.9692, -0.7257, -0.01147, -0.6879, -0.1803, 0.349, -0.9196, -0.5855, 0.686, -0.4319, -0.1625, 0.1853, -0.9692, -0.162, 0.5228, -0.8369, -0.1803, 0.349, -0.9196, -0.1803, 0.349, -0.9196, -0.162, 0.5228, -0.8369, -0.5855, 0.686, -0.4319, -0.3658, -0.6848, -0.6303, -0.162, 0.5228, -0.8369, -0.1625, 0.1853, -0.9692, -0.5855, 0.686, -0.4319, -0.162, 0.5228, -0.8369, -0.624, 0.4047, -0.6684, -0.653, -0.1882, -0.7336, -0.162, 0.5228, -0.8369, -0.3658, -0.6848, -0.6303, -0.162, 0.5228, -0.8369, -0.653, -0.1882, -0.7336, -0.624, 0.4047, -0.6684, 0.0323, -0.7279, 0.685, -0.4004, -0.7762, 0.487, -0.4608, -0.8875, -0.0002653, 0.0323, -0.7279, 0.685, -0.4608, -0.8875, -0.0002653, -0.01325, -0.9999, 0.004701, -0.01325, -0.9999, 0.004701, -0.4608, -0.8875, -0.0002653, -0.4606, -0.8802, -0.1144, -0.01325, -0.9999, 0.004701, -0.007025, -0.9684, 0.2492, 0.0323, -0.7279, 0.685, -0.01325, -0.9999, 0.004701, -0.4606, -0.8802, -0.1144, -0.01024, -0.9889, -0.1484, -0.3658, -0.6848, -0.6303, -0.01024, -0.9889, -0.1484, -0.4606, -0.8802, -0.1144, -0.01024, -0.9889, -0.1484, -0.3658, -0.6848, -0.6303, -0.0001303, -0.6008, -0.7994, -0.0001303, -0.6008, -0.7994, -0.005625, -0.9902, -0.1395, -0.01024, -0.9889, -0.1484, -0.005625, -0.9902, -0.1395, -0.01325, -0.9999, 0.004701, -0.01024, -0.9889, -0.1484, -0.005625, -0.9902, -0.1395, -0.0001303, -0.6008, -0.7994, 0.0003685, -0.6013, -0.799, -0.002541, -0.6055, -0.7958, -0.005625, -0.9902, -0.1395, 0.0003685, -0.6013, -0.799, -0.007025, -0.9684, 0.2492, -0.01325, -0.9999, 0.004701, -0.01637, -0.9998, 0.01247, -0.01325, -0.9999, 0.004701, -0.005625, -0.9902, -0.1395, -0.01637, -0.9998, 0.01247, -0.005625, -0.9902, -0.1395, -0.002541, -0.6055, -0.7958, -0.008846, -0.9915, -0.1297, -0.01637, -0.9998, 0.01247, -0.005625, -0.9902, -0.1395, -0.008846, -0.9915, -0.1297, 0.1802, -0.5784, -0.7956, -0.008846, -0.9915, -0.1297, -0.002541, -0.6055, -0.7958, -0.01987, -0.9998, 0.003813, -0.007025, -0.9684, 0.2492, -0.01637, -0.9998, 0.01247, -0.01987, -0.9998, 0.003813, -0.01637, -0.9998, 0.01247, -0.008846, -0.9915, -0.1297, -0.007025, -0.9684, 0.2492, -0.01987, -0.9998, 0.003813, -0.03905, -0.7349, 0.677, -0.03905, -0.7349, 0.677, -0.01987, -0.9998, 0.003813, 0.2165, -0.6731, 0.7071, -0.008846, -0.9915, -0.1297, 0.1802, -0.5784, -0.7956, 0.3122, -0.9419, -0.124, 0.3122, -0.9419, -0.124, -0.01987, -0.9998, 0.003813, -0.008846, -0.9915, -0.1297, 0.5617, -0.269, -0.7824, 0.3122, -0.9419, -0.124, 0.1802, -0.5784, -0.7956, 0.2165, -0.6731, 0.7071, -0.01987, -0.9998, 0.003813, 0.3062, -0.952, 0.0, -0.01987, -0.9998, 0.003813, 0.3122, -0.9419, -0.124, 0.3062, -0.952, 0.0, 0.2165, -0.6731, 0.7071, 0.3062, -0.952, 0.0, 0.6302, -0.3206, 0.7071, 0.6302, -0.3206, 0.7071, 0.3062, -0.952, 0.0, 0.8913, -0.4535, 1.189e-07, 0.3122, -0.9419, -0.124, 0.8913, -0.4535, 1.189e-07, 0.3062, -0.952, 0.0, 0.8913, -0.4535, 1.189e-07, 0.883, 0.4693, 0.004766, 0.6302, -0.3206, 0.7071, 0.3122, -0.9419, -0.124, 0.5617, -0.269, -0.7824, 0.8745, -0.4688, -0.1247, 0.8913, -0.4535, 1.189e-07, 0.3122, -0.9419, -0.124, 0.8745, -0.4688, -0.1247, 0.883, 0.4693, 0.004766, 0.8913, -0.4535, 1.189e-07, 0.8945, 0.4471, 0.001198, 0.8945, 0.4471, 0.001198, 0.8913, -0.4535, 1.189e-07, 0.8745, -0.4688, -0.1247, 0.5617, -0.269, -0.7824, 0.9974, 0.07164, -0.004954, 0.8745, -0.4688, -0.1247, 0.8745, -0.4688, -0.1247, 0.9974, 0.07164, -0.004954, 0.8945, 0.4471, 0.001198, 0.9974, 0.07164, -0.004954, 0.5617, -0.269, -0.7824, 0.6724, -0.006085, -0.7402, 0.9974, 0.07164, -0.004954, 0.6724, -0.006085, -0.7402, 0.7002, -0.002412, -0.7139, 0.883, 0.4693, 0.004766, 0.8945, 0.4471, 0.001198, 0.8977, 0.4393, 0.03521, 0.8945, 0.4471, 0.001198, 0.9974, 0.07164, -0.004954, 0.8977, 0.4393, 0.03521, 0.8977, 0.4393, 0.03521, 0.8675, 0.4975, 0.003297, 0.883, 0.4693, 0.004766, 0.8977, 0.4393, 0.03521, 0.7088, -0.001812, 0.7055, 0.8675, 0.4975, 0.003297, 0.9974, 0.07164, -0.004954, 0.7002, -0.002412, -0.7139, 0.9993, 0.01224, 0.03407, 0.8977, 0.4393, 0.03521, 0.9974, 0.07164, -0.004954, 0.9993, 0.01224, 0.03407, 0.7088, -0.001812, 0.7055, 0.8977, 0.4393, 0.03521, 1.0, -0.00929, -0.003386, 0.8977, 0.4393, 0.03521, 0.9993, 0.01224, 0.03407, 1.0, -0.00929, -0.003386, 0.7088, -0.001812, 0.7055, 1.0, -0.00929, -0.003386, 0.9176, -0.3971, 0.02094, 0.9993, 0.01224, 0.03407, 0.9176, -0.3971, 0.02094, 1.0, -0.00929, -0.003386, 0.7088, -0.001812, 0.7055, 0.9176, -0.3971, 0.02094, 0.6461, -0.2841, 0.7085, 0.9176, -0.3971, 0.02094, 0.6539, -0.273, 0.7056, 0.6461, -0.2841, 0.7085, 0.7002, -0.002412, -0.7139, 0.9973, -0.07015, 0.02038, 0.9993, 0.01224, 0.03407, 0.9973, -0.07015, 0.02038, 0.9176, -0.3971, 0.02094, 0.9993, 0.01224, 0.03407, 0.9973, -0.07015, 0.02038, 0.7002, -0.002412, -0.7139, 0.7058, -0.04201, -0.7072, 0.6539, -0.273, 0.7056, 0.9176, -0.3971, 0.02094, 0.9146, -0.4044, -0.001078, 0.9973, -0.07015, 0.02038, 0.9146, -0.4044, -0.001078, 0.9176, -0.3971, 0.02094, 0.9146, -0.4044, -0.001078, 0.7329, 0.07147, 0.6766, 0.6539, -0.273, 0.7056, 0.7025, 0.07296, -0.708, 0.9973, -0.07015, 0.02038, 0.7058, -0.04201, -0.7072, 0.7329, 0.07147, 0.6766, 0.9146, -0.4044, -0.001078, 0.9955, 0.09493, -0.00131, 0.9973, -0.07015, 0.02038, 0.9955, 0.09493, -0.00131, 0.9146, -0.4044, -0.001078, 0.9955, 0.09493, -0.00131, 0.9973, -0.07015, 0.02038, 0.7025, 0.07296, -0.708, 0.7329, 0.07147, 0.6766, 0.9955, 0.09493, -0.00131, 0.8167, 0.5466, 0.1853, 0.7025, 0.07296, -0.708, 0.8057, 0.5923, -0.002248, 0.9955, 0.09493, -0.00131, 0.8057, 0.5923, -0.002248, 0.8167, 0.5466, 0.1853, 0.9955, 0.09493, -0.00131, 0.8057, 0.5923, -0.002248, 0.7025, 0.07296, -0.708, 0.5566, 0.4331, -0.709, 0.8057, 0.5923, -0.002248, 0.5638, 0.6352, 0.5279, 0.8167, 0.5466, 0.1853, 0.5566, 0.4331, -0.709, 0.8659, 0.5002, -0.001183, 0.8057, 0.5923, -0.002248, 0.8659, 0.5002, -0.001183, 0.5638, 0.6352, 0.5279, 0.8057, 0.5923, -0.002248, 0.8659, 0.5002, -0.001183, 0.6925, 0.1449, 0.7067, 0.5638, 0.6352, 0.5279, 0.8816, 0.06615, -0.4673, 0.8659, 0.5002, -0.001183, 0.5566, 0.4331, -0.709, 0.6925, 0.1449, 0.7067, 0.8659, 0.5002, -0.001183, 0.9803, 0.1977, -4.545e-05, 0.8816, 0.06615, -0.4673, 0.9803, 0.1977, -4.545e-05, 0.8659, 0.5002, -0.001183, 0.9803, 0.1977, -4.545e-05, 0.4624, 0.7225, 0.5139, 0.6925, 0.1449, 0.7067, 0.4624, 0.7225, 0.5139, 0.9803, 0.1977, -4.545e-05, 0.5392, 0.8422, 2.753e-07, 0.7069, -0.01554, -0.7071, 0.8816, 0.06615, -0.4673, 0.8786, -0.2047, -0.4315, 0.9803, 0.1976, -1.148e-06, 0.5392, 0.8422, 2.753e-07, 0.9803, 0.1977, -4.545e-05, 0.9803, 0.1977, -4.545e-05, 0.8816, 0.06615, -0.4673, 0.9803, 0.1976, -1.148e-06, 0.9803, 0.1976, -1.148e-06, 0.8816, 0.06615, -0.4673, 0.7069, -0.01554, -0.7071, 0.5392, 0.8422, 2.753e-07, 0.9803, 0.1976, -1.148e-06, 0.5393, 0.8421, -1.506e-07, 0.9803, 0.1976, -1.148e-06, 0.7069, -0.01554, -0.7071, 0.6826, 0.2621, -0.6821, 0.9803, 0.1976, -1.148e-06, 0.3929, 0.8298, -0.3963, 0.5393, 0.8421, -1.506e-07, 0.3929, 0.8298, -0.3963, 0.9803, 0.1976, -1.148e-06, 0.6826, 0.2621, -0.6821, -0.6792, -0.5341, -0.5034, -0.5534, -0.5781, -0.5997, -0.5826, 0.575, -0.5744, -0.6792, -0.5341, -0.5034, -0.5826, 0.575, -0.5744, -0.8223, -0.1105, -0.5582, -0.8291, 0.1617, -0.5352, -0.8223, -0.1105, -0.5582, -0.5826, 0.575, -0.5744, -0.5826, 0.575, -0.5744, -0.9852, 0.1684, -0.03112, -0.8291, 0.1617, -0.5352, -0.8291, 0.1617, -0.5352, -0.9852, 0.1684, -0.03112, -0.7829, 0.5106, -0.3555, -0.9852, 0.1684, -0.03112, -0.8428, 0.5132, -0.1621, -0.7829, 0.5106, -0.3555, -0.7234, 0.6904, -0.002175, -0.9852, 0.1684, -0.03112, -0.5826, 0.575, -0.5744, -0.9945, 0.05258, -0.09011, -0.8428, 0.5132, -0.1621, -0.9852, 0.1684, -0.03112, -0.9852, 0.1684, -0.03112, -0.7234, 0.6904, -0.002175, -0.9945, 0.05258, -0.09011, -0.8428, 0.5132, -0.1621, -0.9945, 0.05258, -0.09011, -0.8787, 0.4449, -0.1729, -0.9945, 0.05258, -0.09011, -0.8934, 0.4493, 0.0009975, -0.8787, 0.4449, -0.1729, -0.9945, 0.05258, -0.09011, -0.7234, 0.6904, -0.002175, -0.8934, 0.4493, 0.0009975, -0.7234, 0.6904, -0.002175, -0.781, 0.3854, 0.4914, -0.8934, 0.4493, 0.0009975, -0.781, 0.3854, 0.4914, -0.7234, 0.6904, -0.002175, -0.5032, 0.7807, 0.3706, 0.8816, 0.06615, -0.4673, 0.5385, -0.7375, -0.4076, 0.8786, -0.2047, -0.4315, 0.5385, -0.7375, -0.4076, 0.8816, 0.06615, -0.4673, 0.4676, -0.5215, -0.7137, 0.4676, -0.5215, -0.7137, 0.03514, -0.8612, -0.5071, 0.5385, -0.7375, -0.4076, 0.03514, -0.8612, -0.5071, 0.4676, -0.5215, -0.7137, 0.02859, -0.7066, -0.7071, 0.01056, -0.2503, -0.9681, 0.5385, -0.7375, -0.4076, 0.03514, -0.8612, -0.5071, 0.5385, -0.7375, -0.4076, 0.01056, -0.2503, -0.9681, 0.8786, -0.2047, -0.4315, 0.02859, -0.7066, -0.7071, -0.04453, -0.8303, -0.5556, 0.03514, -0.8612, -0.5071, -0.04453, -0.8303, -0.5556, 0.02859, -0.7066, -0.7071, -0.5534, -0.5781, -0.5997, -0.5534, -0.5781, -0.5997, -0.6792, -0.5341, -0.5034, -0.04453, -0.8303, -0.5556, -0.04453, -0.8303, -0.5556, -0.6792, -0.5341, -0.5034, -0.8223, -0.1105, -0.5582, -0.2233, -0.2381, -0.9452, 0.03514, -0.8612, -0.5071, -0.04453, -0.8303, -0.5556, -0.04453, -0.8303, -0.5556, -0.8223, -0.1105, -0.5582, -0.2233, -0.2381, -0.9452, 0.03514, -0.8612, -0.5071, -0.2233, -0.2381, -0.9452, 0.01056, -0.2503, -0.9681, -0.8223, -0.1105, -0.5582, -0.2413, 0.05598, -0.9688, -0.2233, -0.2381, -0.9452, -0.2413, 0.05598, -0.9688, 0.01056, -0.2503, -0.9681, -0.2233, -0.2381, -0.9452, -0.2413, 0.05598, -0.9688, -0.8223, -0.1105, -0.5582, -0.8291, 0.1617, -0.5352, -0.7829, 0.5106, -0.3555, -0.2413, 0.05598, -0.9688, -0.8291, 0.1617, -0.5352, 1.792e-08, 0.0, -1.0, 0.8786, -0.2047, -0.4315, 0.01056, -0.2503, -0.9681, 0.01056, -0.2503, -0.9681, -0.2413, 0.05598, -0.9688, 1.792e-08, 0.0, -1.0, 0.8786, -0.2047, -0.4315, 1.792e-08, 0.0, -1.0, 0.7069, -0.01554, -0.7071, -0.7829, 0.5106, -0.3555, -0.1617, 0.1775, -0.9707, -0.2413, 0.05598, -0.9688, -0.1617, 0.1775, -0.9707, 1.792e-08, 0.0, -1.0, -0.2413, 0.05598, -0.9688, -0.1617, 0.1775, -0.9707, -0.7829, 0.5106, -0.3555, -0.5327, 0.6499, -0.5421, 0.7069, -0.01554, -0.7071, 1.792e-08, 0.0, -1.0, -0.05878, 0.2233, -0.973, 1.792e-08, 0.0, -1.0, -0.1617, 0.1775, -0.9707, -0.05878, 0.2233, -0.973, -0.5327, 0.6499, -0.5421, -0.05878, 0.2233, -0.973, -0.1617, 0.1775, -0.9707, 0.7069, -0.01554, -0.7071, -0.05878, 0.2233, -0.973, 0.6826, 0.2621, -0.6821, -0.05878, 0.2233, -0.973, -0.5327, 0.6499, -0.5421, -0.2363, 0.799, -0.553, 0.6826, 0.2621, -0.6821, -0.05878, 0.2233, -0.973, 0.3929, 0.8298, -0.3963, 0.3929, 0.8298, -0.3963, -0.05878, 0.2233, -0.973, -0.2363, 0.799, -0.553, -0.6678, -0.2323, 0.7071, -0.4608, -0.8875, -0.0002653, -0.4004, -0.7762, 0.487, -0.4608, -0.8875, -0.0002653, -0.6678, -0.2323, 0.7071, -0.9454, -0.3258, -0.0003201, -0.9454, -0.3258, -0.0003201, -0.4606, -0.8802, -0.1144, -0.4608, -0.8875, -0.0002653, -0.6678, -0.2323, 0.7071, -0.9994, -0.03363, 1.309e-06, -0.9454, -0.3258, -0.0003201, -0.9994, -0.03363, 1.309e-06, -0.6678, -0.2323, 0.7071, -0.7067, -0.02378, 0.7071, -0.4606, -0.8802, -0.1144, -0.9454, -0.3258, -0.0003201, -0.9365, -0.3467, -0.05183, -0.9365, -0.3467, -0.05183, -0.3658, -0.6848, -0.6303, -0.4606, -0.8802, -0.1144, -0.3658, -0.6848, -0.6303, -0.9365, -0.3467, -0.05183, -0.653, -0.1882, -0.7336, -0.8944, 0.422, -0.1481, -0.9365, -0.3467, -0.05183, -0.9454, -0.3258, -0.0003201, -0.9365, -0.3467, -0.05183, -0.8944, 0.422, -0.1481, -0.653, -0.1882, -0.7336, -0.8944, 0.422, -0.1481, -0.9454, -0.3258, -0.0003201, -0.9994, -0.03363, 1.309e-06, -0.653, -0.1882, -0.7336, -0.8944, 0.422, -0.1481, -0.624, 0.4047, -0.6684, -0.8944, 0.422, -0.1481, -0.5855, 0.686, -0.4319, -0.624, 0.4047, -0.6684, -0.7067, -0.02378, 0.7071, -0.9994, -0.03363, 5.943e-06, -0.9994, -0.03363, 1.309e-06, -0.9994, -0.03363, 5.943e-06, -0.7067, -0.02378, 0.7071, -0.7067, -0.02378, 0.7071, -0.7293, 0.1672, 0.6634, -0.9994, -0.03363, 5.943e-06, -0.7067, -0.02378, 0.7071, -0.9994, -0.03363, 1.309e-06, -0.9076, 0.2434, -0.3421, -0.8944, 0.422, -0.1481, -0.9994, -0.03363, 1.309e-06, -0.9994, -0.03363, 5.943e-06, -0.9076, 0.2434, -0.3421, -0.5855, 0.686, -0.4319, -0.8944, 0.422, -0.1481, -0.8059, 0.5563, -0.2025, -0.5855, 0.686, -0.4319, -0.8059, 0.5563, -0.2025, -0.7257, -0.01147, -0.6879, -0.8076, 0.3426, -0.4801, -0.8944, 0.422, -0.1481, -0.9076, 0.2434, -0.3421, -0.8944, 0.422, -0.1481, -0.8076, 0.3426, -0.4801, -0.8059, 0.5563, -0.2025, -0.9076, 0.2434, -0.3421, -0.9994, -0.03363, 5.943e-06, -0.869, 0.04696, -0.4926, -0.9076, 0.2434, -0.3421, -0.869, 0.04696, -0.4926, -0.8076, 0.3426, -0.4801, -0.9994, -0.03363, 5.943e-06, -0.7293, 0.1672, 0.6634, -0.9811, 0.1937, 4.581e-07, -0.9811, 0.1937, 4.581e-07, -0.869, 0.04696, -0.4926, -0.9994, -0.03363, 5.943e-06, -0.5007, 0.8174, 0.2849, -0.9811, 0.1937, 4.581e-07, -0.7293, 0.1672, 0.6634, -0.999, -0.03222, -0.03132, -0.8059, 0.5563, -0.2025, -0.8076, 0.3426, -0.4801, -0.7257, -0.01147, -0.6879, -0.8059, 0.5563, -0.2025, -0.999, -0.03222, -0.03132, -0.8181, 0.07358, -0.5704, -0.999, -0.03222, -0.03132, -0.8076, 0.3426, -0.4801, -0.8076, 0.3426, -0.4801, -0.869, 0.04696, -0.4926, -0.8181, 0.07358, -0.5704, -0.7257, -0.01147, -0.6879, -0.999, -0.03222, -0.03132, -0.999, -0.02681, -0.03555, -0.999, -0.03222, -0.03132, -0.8181, 0.07358, -0.5704, -0.999, -0.02681, -0.03555, -0.999, -0.02681, -0.03555, -0.6958, 0.006652, -0.7182, -0.7257, -0.01147, -0.6879, -0.6958, 0.006652, -0.7182, -0.999, -0.02681, -0.03555, -0.9944, 0.06604, -0.08203, -0.8181, 0.07358, -0.5704, -0.9944, 0.06604, -0.08203, -0.999, -0.02681, -0.03555, -0.6958, 0.006652, -0.7182, -0.9944, 0.06604, -0.08203, -0.5819, 0.3745, -0.7219, -0.869, 0.04696, -0.4926, -0.8238, 0.05589, -0.5642, -0.8181, 0.07358, -0.5704, -0.9944, 0.06604, -0.08203, -0.8181, 0.07358, -0.5704, -0.8238, 0.05589, -0.5642, -0.6342, 0.7612, -0.1358, -0.5819, 0.3745, -0.7219, -0.9944, 0.06604, -0.08203, -0.9944, 0.06604, -0.08203, -0.8238, 0.05589, -0.5642, -0.6342, 0.7612, -0.1358, -0.8238, 0.05589, -0.5642, -0.869, 0.04696, -0.4926, -0.8494, 0.1485, -0.5065, -0.869, 0.04696, -0.4926, -0.9811, 0.1937, 4.581e-07, -0.8494, 0.1485, -0.5065, -0.8238, 0.05589, -0.5642, -0.4926, 0.6456, -0.5835, -0.6342, 0.7612, -0.1358, -0.8494, 0.1485, -0.5065, -0.4926, 0.6456, -0.5835, -0.8238, 0.05589, -0.5642, -0.4462, 0.8742, -0.1913, -0.5819, 0.3745, -0.7219, -0.6342, 0.7612, -0.1358, -0.5819, 0.3745, -0.7219, -0.4462, 0.8742, -0.1913, -0.6506, 0.1707, -0.74, -0.6506, 0.1707, -0.74, -0.4462, 0.8742, -0.1913, -0.5647, 0.5231, -0.6384, -0.6342, 0.7612, -0.1358, -0.246, 0.8721, -0.423, -0.4462, 0.8742, -0.1913, -0.246, 0.8721, -0.423, -0.6342, 0.7612, -0.1358, -0.4926, 0.6456, -0.5835, -0.3033, 0.9473, -0.1029, -0.5647, 0.5231, -0.6384, -0.4462, 0.8742, -0.1913, -0.246, 0.8721, -0.423, -0.3033, 0.9473, -0.1029, -0.4462, 0.8742, -0.1913, -0.5826, 0.575, -0.5744, -0.5647, 0.5231, -0.6384, -0.3033, 0.9473, -0.1029, -0.5826, 0.575, -0.5744, -0.3033, 0.9473, -0.1029, -0.7234, 0.6904, -0.002175, -0.4926, 0.6456, -0.5835, -0.1662, 0.9552, -0.245, -0.246, 0.8721, -0.423, -0.1662, 0.9552, -0.245, -0.3033, 0.9473, -0.1029, -0.246, 0.8721, -0.423, -0.7234, 0.6904, -0.002175, -0.02507, 0.9706, 0.2394, -0.5032, 0.7807, 0.3706, -0.3033, 0.9473, -0.1029, -0.02323, 0.9997, -0.0009999, -0.7234, 0.6904, -0.002175, -0.02507, 0.9706, 0.2394, -0.7234, 0.6904, -0.002175, -0.02323, 0.9997, -0.0009999, -0.02323, 0.9997, -0.0009999, -0.3033, 0.9473, -0.1029, -0.1662, 0.9552, -0.245, -0.5007, 0.8174, 0.2849, -0.02507, 0.9706, 0.2394, -0.02323, 0.9997, -0.0009999, -0.1662, 0.9552, -0.245, -0.4926, 0.6456, -0.5835, -0.5305, 0.7489, -0.3971, -0.8494, 0.1485, -0.5065, -0.5305, 0.7489, -0.3971, -0.4926, 0.6456, -0.5835, -0.5522, 0.8337, -0.0002398, -0.02323, 0.9997, -0.0009999, -0.1662, 0.9552, -0.245, -0.5305, 0.7489, -0.3971, -0.5522, 0.8337, -0.0002398, -0.1662, 0.9552, -0.245, -0.5522, 0.8337, -0.0002398, -0.5007, 0.8174, 0.2849, -0.02323, 0.9997, -0.0009999, -0.8494, 0.1485, -0.5065, -0.5522, 0.8337, -0.0002398, -0.5305, 0.7489, -0.3971, -0.9811, 0.1937, 4.581e-07, -0.5007, 0.8174, 0.2849, -0.5522, 0.8337, -0.0002398, -0.5522, 0.8337, -0.0002398, -0.8494, 0.1485, -0.5065, -0.9811, 0.1937, 4.581e-07, -0.7829, 0.5106, -0.3555, -0.8428, 0.5132, -0.1621, -0.5327, 0.6499, -0.5421, -0.6058, 0.7733, -0.1869, -0.5327, 0.6499, -0.5421, -0.8428, 0.5132, -0.1621, -0.2363, 0.799, -0.553, -0.5327, 0.6499, -0.5421, -0.6058, 0.7733, -0.1869, -0.362, 0.9156, -0.1753, -0.6058, 0.7733, -0.1869, -0.8428, 0.5132, -0.1621, -0.8428, 0.5132, -0.1621, -0.8787, 0.4449, -0.1729, -0.362, 0.9156, -0.1753, -0.2363, 0.799, -0.553, -0.6058, 0.7733, -0.1869, -0.2468, 0.968, -0.04529, 0.3929, 0.8298, -0.3963, -0.2363, 0.799, -0.553, -0.2468, 0.968, -0.04529, 0.3929, 0.8298, -0.3963, -0.2468, 0.968, -0.04529, 0.5393, 0.8421, -1.506e-07, -0.6058, 0.7733, -0.1869, -0.1925, 0.9707, -0.1436, -0.2468, 0.968, -0.04529, -0.1925, 0.9707, -0.1436, 0.5393, 0.8421, -1.506e-07, -0.2468, 0.968, -0.04529, -0.1925, 0.9707, -0.1436, -0.6058, 0.7733, -0.1869, -0.362, 0.9156, -0.1753, 0.5393, 0.8421, -1.506e-07, -0.1925, 0.9707, -0.1436, 0.5392, 0.8422, 2.753e-07, -0.362, 0.9156, -0.1753, -0.01197, 0.9999, 4.825e-07, -0.1925, 0.9707, -0.1436, -0.1925, 0.9707, -0.1436, -0.01197, 0.9999, 4.825e-07, 0.5392, 0.8422, 2.753e-07, 0.5392, 0.8422, 2.753e-07, -0.008421, 0.7031, 0.7111, 0.4624, 0.7225, 0.5139, -0.008421, 0.7031, 0.7111, 0.5392, 0.8422, 2.753e-07, -0.01197, 0.9999, 4.825e-07, -0.2286, 0.6555, 0.7198, -0.008421, 0.7031, 0.7111, -0.01197, 0.9999, 4.825e-07, -0.01197, 0.9999, 4.825e-07, -0.362, 0.9156, -0.1753, -0.3085, 0.9512, 0.0008439, -0.3085, 0.9512, 0.0008439, -0.2286, 0.6555, 0.7198, -0.01197, 0.9999, 4.825e-07, -0.8787, 0.4449, -0.1729, -0.3085, 0.9512, 0.0008439, -0.362, 0.9156, -0.1753, -0.3085, 0.9512, 0.0008439, -0.781, 0.3854, 0.4914, -0.2286, 0.6555, 0.7198, -0.3085, 0.9512, 0.0008439, -0.8787, 0.4449, -0.1729, -0.8934, 0.4493, 0.0009975, -0.8934, 0.4493, 0.0009975, -0.781, 0.3854, 0.4914, -0.3085, 0.9512, 0.0008439, 0.8675, 0.4975, 0.003297, 0.7088, -0.001812, 0.7055, 0.5466, 0.8373, -0.01493, 0.5466, 0.8373, -0.01493, 0.6302, -0.3206, 0.7071, 0.883, 0.4693, 0.004766, 0.7088, -0.001812, 0.7055, 0.01931, 0.00863, 0.9998, 0.5466, 0.8373, -0.01493, 0.7088, -0.001812, 0.7055, 0.6461, -0.2841, 0.7085, 0.01931, 0.00863, 0.9998, 0.6302, -0.3206, 0.7071, 0.5466, 0.8373, -0.01493, -3.216e-08, 0.0, 1.0, -3.216e-08, 0.0, 1.0, 0.2165, -0.6731, 0.7071, 0.6302, -0.3206, 0.7071, 0.2165, -0.6731, 0.7071, -3.216e-08, 0.0, 1.0, -0.03905, -0.7349, 0.677, 0.01931, 0.00863, 0.9998, 0.6461, -0.2841, 0.7085, -0.0002776, -0.008373, 1.0, 0.6539, -0.273, 0.7056, -0.0002776, -0.008373, 1.0, 0.6461, -0.2841, 0.7085, 0.7329, 0.07147, 0.6766, -0.0002776, -0.008373, 1.0, 0.6539, -0.273, 0.7056, 0.007979, 0.0004976, 1.0, 0.5466, 0.8373, -0.01493, 0.01931, 0.00863, 0.9998, -0.0002776, -0.008373, 1.0, 0.007979, 0.0004976, 1.0, 0.01931, 0.00863, 0.9998, 0.5466, 0.8373, -0.01493, 0.007979, 0.0004976, 1.0, -3.216e-08, 0.0, 1.0, -0.0002776, -0.008373, 1.0, 0.7329, 0.07147, 0.6766, -1.214e-08, 0.0, 1.0, 0.007979, 0.0004976, 1.0, -0.0002776, -0.008373, 1.0, -1.214e-08, 0.0, 1.0, 0.4167, 0.5345, 0.7353, -1.214e-08, 0.0, 1.0, 0.7329, 0.07147, 0.6766, 0.4167, 0.5345, 0.7353, 0.7329, 0.07147, 0.6766, 0.8167, 0.5466, 0.1853, 0.4167, 0.5345, 0.7353, 0.8167, 0.5466, 0.1853, 0.5638, 0.6352, 0.5279, -1.214e-08, 0.0, 1.0, 0.4167, 0.5345, 0.7353, -0.02249, 0.5348, 0.8447, 0.5638, 0.6352, 0.5279, -0.02249, 0.5348, 0.8447, 0.4167, 0.5345, 0.7353, 2.645e-08, 0.0, 1.0, 0.007979, 0.0004976, 1.0, -1.214e-08, 0.0, 1.0, -0.02249, 0.5348, 0.8447, 0.5638, 0.6352, 0.5279, -0.01738, 0.4204, 0.9072, 0.6925, 0.1449, 0.7067, -0.01738, 0.4204, 0.9072, 0.5638, 0.6352, 0.5279, -0.5032, 0.7807, 0.3706, -0.02249, 0.5348, 0.8447, -0.01738, 0.4204, 0.9072, -0.02249, 0.5348, 0.8447, -0.5032, 0.7807, 0.3706, -0.01521, 0.637, 0.7707, -0.01738, 0.4204, 0.9072, 0.6925, 0.1449, 0.7067, -0.0001447, 0.001815, 1.0, -0.0001447, 0.001815, 1.0, -0.5032, 0.7807, 0.3706, -0.01738, 0.4204, 0.9072, 0.4624, 0.7225, 0.5139, -0.0001447, 0.001815, 1.0, 0.6925, 0.1449, 0.7067, -0.0001447, 0.001815, 1.0, 0.4624, 0.7225, 0.5139, -0.008421, 0.7031, 0.7111, -0.2286, 0.6555, 0.7198, -0.0001447, 0.001815, 1.0, -0.008421, 0.7031, 0.7111, -0.0001447, 0.001815, 1.0, -0.2286, 0.6555, 0.7198, -0.781, 0.3854, 0.4914, -0.5032, 0.7807, 0.3706, -0.0001447, 0.001815, 1.0, -0.781, 0.3854, 0.4914, -0.5032, 0.7807, 0.3706, -0.01399, 0.5138, 0.8578, -0.01521, 0.637, 0.7707, -0.01399, 0.5138, 0.8578, -0.5032, 0.7807, 0.3706, -0.02507, 0.9706, 0.2394, 1.4e-09, 0.0, 1.0, -0.01521, 0.637, 0.7707, -0.01399, 0.5138, 0.8578, -0.01521, 0.637, 0.7707, 1.4e-09, 0.0, 1.0, 2.645e-08, 0.0, 1.0, -0.02507, 0.9706, 0.2394, -0.2107, 0.5298, 0.8215, -0.01399, 0.5138, 0.8578, -0.2107, 0.5298, 0.8215, 1.4e-09, 0.0, 1.0, -0.01399, 0.5138, 0.8578, -0.02507, 0.9706, 0.2394, -0.5007, 0.8174, 0.2849, -0.2107, 0.5298, 0.8215, -0.7293, 0.1672, 0.6634, -0.2107, 0.5298, 0.8215, -0.5007, 0.8174, 0.2849, -0.7293, 0.1672, 0.6634, 1.4e-09, 0.0, 1.0, -0.2107, 0.5298, 0.8215, -0.7067, -0.02378, 0.7071, 1.4e-09, 0.0, 1.0, -0.7293, 0.1672, 0.6634, 1.4e-09, 0.0, 1.0, 6.17e-08, 0.0, 1.0, 2.645e-08, 0.0, 1.0, 1.4e-09, 0.0, 1.0, -0.7067, -0.02378, 0.7071, 6.17e-08, 0.0, 1.0, 0.007979, 0.0004976, 1.0, 2.645e-08, 0.0, 1.0, 6.17e-08, 0.0, 1.0, -0.7067, -0.02378, 0.7071, 6.17e-08, 0.0, 1.0, -0.7067, -0.02378, 0.7071, 0.007979, 0.0004976, 1.0, 6.17e-08, 0.0, 1.0, -5.753e-08, 0.0, 1.0, -0.7067, -0.02378, 0.7071, -5.753e-08, 0.0, 1.0, 6.17e-08, 0.0, 1.0, -5.753e-08, 0.0, 1.0, -3.216e-08, 0.0, 1.0, 0.007979, 0.0004976, 1.0, -0.6678, -0.2323, 0.7071, -5.753e-08, 0.0, 1.0, -0.7067, -0.02378, 0.7071, -3.216e-08, 0.0, 1.0, -5.753e-08, 0.0, 1.0, -0.03667, -0.2055, 0.978, -3.216e-08, 0.0, 1.0, -0.03667, -0.2055, 0.978, -0.03905, -0.7349, 0.677, -0.6678, -0.2323, 0.7071, 0.01695, -0.01232, 0.9998, -5.753e-08, 0.0, 1.0, -0.03667, -0.2055, 0.978, -5.753e-08, 0.0, 1.0, 0.01695, -0.01232, 0.9998, 0.01695, -0.01232, 0.9998, -0.6678, -0.2323, 0.7071, -0.4004, -0.7762, 0.487, -0.4004, -0.7762, 0.487, 0.0323, -0.7279, 0.685, 0.01695, -0.01232, 0.9998, -0.05102, -0.668, 0.7424, -0.03905, -0.7349, 0.677, -0.03667, -0.2055, 0.978, 0.01695, -0.01232, 0.9998, -0.05102, -0.668, 0.7424, -0.03667, -0.2055, 0.978, -0.05102, -0.668, 0.7424, 0.01695, -0.01232, 0.9998, 0.0323, -0.7279, 0.685, -0.03905, -0.7349, 0.677, -0.05102, -0.668, 0.7424, -0.007025, -0.9684, 0.2492, -0.007025, -0.9684, 0.2492, -0.05102, -0.668, 0.7424, 0.0323, -0.7279, 0.685])] * 3)])

# ---- objects
ob_light = bpy.data.objects.new('Light', light_light)
ob_camera = bpy.data.objects.new('Camera', cam_camera)
ob_floor_block_c = bpy.data.objects.new('Floor_Block_C', me_floor_block_c)

# ---- transforms, parenting, visibility, modifiers, constraints
ob_light.location = (4.076, 1.005, 5.904)
ob_light.rotation_euler = (0.6503, 0.05522, 1.866)
ob_light.lock_rotations_4d = False
ob_light.empty_display_type = 'ARROWS'
ob_light.color = (0.0, 0.0, 0.0, 0.0)
ob_light.lineart.crease_threshold = 0.0
ob_camera.location = (7.359, -6.926, 4.958)
ob_camera.rotation_euler = (1.109, 0.0, 0.8149)
ob_camera.lock_rotations_4d = False
ob_camera.empty_display_type = 'ARROWS'
ob_camera.color = (0.0, 0.0, 0.0, 0.0)
ob_camera.display_type = 'WIRE'
ob_camera.lineart.crease_threshold = 0.0
ob_floor_block_c.location = (0.0, 0.0, 0.0)
ob_floor_block_c.rotation_euler = (1.571, -0.0, 0.0)

# ---- collection membership
col_collection.objects.link(ob_light)
col_collection.objects.link(ob_camera)
col_collection.objects.link(ob_floor_block_c)

# ---- scene / render settings (as saved in the file)
scene.camera = ob_camera
scene.frame_start = 1; scene.frame_end = 250; scene.frame_set(1)
scene.render.engine = 'BLENDER_EEVEE_NEXT'
scene.cycles.sampling_pattern = 'TABULATED_SOBOL'
scene.view_settings.view_transform = 'Filmic'
bpy.context.view_layer.update()
